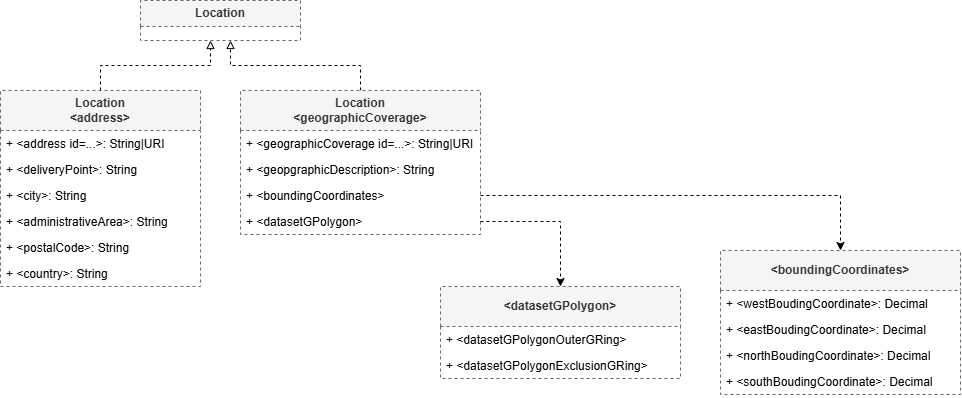

The diagram above was exported from draw.io. Its source (the exported page's mxGraphModel, read from the mxfile embedded in the PNG):
<mxGraphModel dx="2040" dy="652" grid="1" gridSize="10" guides="1" tooltips="1" connect="1" arrows="1" fold="1" page="1" pageScale="1" pageWidth="850" pageHeight="1100" math="0" shadow="0">
  <root>
    <mxCell id="0" />
    <mxCell id="1" parent="0" />
    <mxCell id="2" parent="1" style="swimlane;fontStyle=0;childLayout=stackLayout;horizontal=1;startSize=26;fillColor=#f5f5f5;horizontalStack=0;resizeParent=1;resizeParentMax=0;resizeLast=0;collapsible=1;marginBottom=0;whiteSpace=wrap;html=1;fontColor=#333333;strokeColor=#666666;dashed=1;" value="&lt;b&gt;Location&lt;/b&gt;" vertex="1">
      <mxGeometry height="40" width="160" x="-140" y="310" as="geometry" />
    </mxCell>
    <mxCell id="3" edge="1" parent="1" source="4" style="edgeStyle=orthogonalEdgeStyle;rounded=0;orthogonalLoop=1;jettySize=auto;html=1;dashed=1;endArrow=block;endFill=0;" target="2">
      <mxGeometry relative="1" as="geometry">
        <Array as="points">
          <mxPoint x="-180" y="375" />
          <mxPoint x="-70" y="375" />
        </Array>
      </mxGeometry>
    </mxCell>
    <mxCell id="4" parent="1" style="swimlane;fontStyle=0;childLayout=stackLayout;horizontal=1;startSize=40;fillColor=#f5f5f5;horizontalStack=0;resizeParent=1;resizeParentMax=0;resizeLast=0;collapsible=1;marginBottom=0;whiteSpace=wrap;html=1;fontColor=#333333;strokeColor=#666666;dashed=1;" value="&lt;div&gt;&lt;b&gt;Location&lt;/b&gt;&lt;/div&gt;&lt;div&gt;&lt;b&gt;&amp;lt;address&amp;gt;&lt;/b&gt;&lt;/div&gt;" vertex="1">
      <mxGeometry height="196" width="200" x="-280" y="400" as="geometry" />
    </mxCell>
    <mxCell id="5" parent="4" style="text;strokeColor=none;fillColor=none;align=left;verticalAlign=top;spacingLeft=4;spacingRight=4;overflow=hidden;rotatable=0;points=[[0,0.5],[1,0.5]];portConstraint=eastwest;whiteSpace=wrap;html=1;" value="+ &amp;lt;address id=...&amp;gt;: String|URI" vertex="1">
      <mxGeometry height="26" width="200" y="40" as="geometry" />
    </mxCell>
    <mxCell id="6" parent="4" style="text;strokeColor=none;fillColor=none;align=left;verticalAlign=top;spacingLeft=4;spacingRight=4;overflow=hidden;rotatable=0;points=[[0,0.5],[1,0.5]];portConstraint=eastwest;whiteSpace=wrap;html=1;" value="+ &amp;lt;deliveryPoint&amp;gt;: String" vertex="1">
      <mxGeometry height="26" width="200" y="66" as="geometry" />
    </mxCell>
    <mxCell id="7" parent="4" style="text;strokeColor=none;fillColor=none;align=left;verticalAlign=top;spacingLeft=4;spacingRight=4;overflow=hidden;rotatable=0;points=[[0,0.5],[1,0.5]];portConstraint=eastwest;whiteSpace=wrap;html=1;" value="+ &amp;lt;city&amp;gt;: String" vertex="1">
      <mxGeometry height="26" width="200" y="92" as="geometry" />
    </mxCell>
    <mxCell id="8" parent="4" style="text;strokeColor=none;fillColor=none;align=left;verticalAlign=top;spacingLeft=4;spacingRight=4;overflow=hidden;rotatable=0;points=[[0,0.5],[1,0.5]];portConstraint=eastwest;whiteSpace=wrap;html=1;" value="+ &amp;lt;administrativeArea&amp;gt;: String" vertex="1">
      <mxGeometry height="26" width="200" y="118" as="geometry" />
    </mxCell>
    <mxCell id="9" parent="4" style="text;strokeColor=none;fillColor=none;align=left;verticalAlign=top;spacingLeft=4;spacingRight=4;overflow=hidden;rotatable=0;points=[[0,0.5],[1,0.5]];portConstraint=eastwest;whiteSpace=wrap;html=1;" value="+ &amp;lt;postalCode&amp;gt;: String" vertex="1">
      <mxGeometry height="26" width="200" y="144" as="geometry" />
    </mxCell>
    <mxCell id="10" parent="4" style="text;strokeColor=none;fillColor=none;align=left;verticalAlign=top;spacingLeft=4;spacingRight=4;overflow=hidden;rotatable=0;points=[[0,0.5],[1,0.5]];portConstraint=eastwest;whiteSpace=wrap;html=1;" value="+ &amp;lt;country&amp;gt;: String" vertex="1">
      <mxGeometry height="26" width="200" y="170" as="geometry" />
    </mxCell>
    <mxCell id="11" edge="1" parent="1" source="12" style="edgeStyle=orthogonalEdgeStyle;rounded=0;orthogonalLoop=1;jettySize=auto;html=1;dashed=1;endArrow=block;endFill=0;" target="2">
      <mxGeometry relative="1" as="geometry">
        <Array as="points">
          <mxPoint x="80" y="375" />
          <mxPoint x="-50" y="375" />
        </Array>
      </mxGeometry>
    </mxCell>
    <mxCell id="12" parent="1" style="swimlane;fontStyle=0;childLayout=stackLayout;horizontal=1;startSize=40;fillColor=#f5f5f5;horizontalStack=0;resizeParent=1;resizeParentMax=0;resizeLast=0;collapsible=1;marginBottom=0;whiteSpace=wrap;html=1;fontColor=#333333;strokeColor=#666666;dashed=1;" value="&lt;div&gt;&lt;b&gt;Location&lt;/b&gt;&lt;/div&gt;&lt;div&gt;&lt;b&gt;&amp;lt;geographicCoverage&amp;gt;&lt;/b&gt;&lt;/div&gt;" vertex="1">
      <mxGeometry height="144" width="240" x="-40" y="400" as="geometry" />
    </mxCell>
    <mxCell id="13" parent="12" style="text;strokeColor=none;fillColor=none;align=left;verticalAlign=top;spacingLeft=4;spacingRight=4;overflow=hidden;rotatable=0;points=[[0,0.5],[1,0.5]];portConstraint=eastwest;whiteSpace=wrap;html=1;" value="+ &amp;lt;geographicCoverage id=...&amp;gt;: String|URI" vertex="1">
      <mxGeometry height="26" width="240" y="40" as="geometry" />
    </mxCell>
    <mxCell id="14" parent="12" style="text;strokeColor=none;fillColor=none;align=left;verticalAlign=top;spacingLeft=4;spacingRight=4;overflow=hidden;rotatable=0;points=[[0,0.5],[1,0.5]];portConstraint=eastwest;whiteSpace=wrap;html=1;" value="+ &amp;lt;geopgraphicDescription&amp;gt;: String" vertex="1">
      <mxGeometry height="26" width="240" y="66" as="geometry" />
    </mxCell>
    <mxCell id="15" parent="12" style="text;strokeColor=none;fillColor=none;align=left;verticalAlign=top;spacingLeft=4;spacingRight=4;overflow=hidden;rotatable=0;points=[[0,0.5],[1,0.5]];portConstraint=eastwest;whiteSpace=wrap;html=1;" value="+ &amp;lt;boundingCoordinates&amp;gt;" vertex="1">
      <mxGeometry height="26" width="240" y="92" as="geometry" />
    </mxCell>
    <mxCell id="16" parent="12" style="text;strokeColor=none;fillColor=none;align=left;verticalAlign=top;spacingLeft=4;spacingRight=4;overflow=hidden;rotatable=0;points=[[0,0.5],[1,0.5]];portConstraint=eastwest;whiteSpace=wrap;html=1;" value="+ &amp;lt;datasetGPolygon&amp;gt;" vertex="1">
      <mxGeometry height="26" width="240" y="118" as="geometry" />
    </mxCell>
    <mxCell id="17" parent="1" style="swimlane;fontStyle=0;childLayout=stackLayout;horizontal=1;startSize=40;fillColor=#f5f5f5;horizontalStack=0;resizeParent=1;resizeParentMax=0;resizeLast=0;collapsible=1;marginBottom=0;whiteSpace=wrap;html=1;fontColor=#333333;strokeColor=#666666;dashed=1;" value="&lt;div&gt;&lt;b&gt;&amp;lt;datasetGPolygon&amp;gt;&lt;/b&gt;&lt;/div&gt;" vertex="1">
      <mxGeometry height="92" width="240" x="160" y="596" as="geometry" />
    </mxCell>
    <mxCell id="18" parent="17" style="text;strokeColor=none;fillColor=none;align=left;verticalAlign=top;spacingLeft=4;spacingRight=4;overflow=hidden;rotatable=0;points=[[0,0.5],[1,0.5]];portConstraint=eastwest;whiteSpace=wrap;html=1;" value="+ &amp;lt;datasetGPolygonOuterGRing&amp;gt;" vertex="1">
      <mxGeometry height="26" width="240" y="40" as="geometry" />
    </mxCell>
    <mxCell id="19" parent="17" style="text;strokeColor=none;fillColor=none;align=left;verticalAlign=top;spacingLeft=4;spacingRight=4;overflow=hidden;rotatable=0;points=[[0,0.5],[1,0.5]];portConstraint=eastwest;whiteSpace=wrap;html=1;" value="+ &amp;lt;datasetGPolygonExclusionGRing&amp;gt;" vertex="1">
      <mxGeometry height="26" width="240" y="66" as="geometry" />
    </mxCell>
    <mxCell id="20" edge="1" parent="1" source="16" style="edgeStyle=orthogonalEdgeStyle;rounded=0;orthogonalLoop=1;jettySize=auto;html=1;dashed=1;" target="17">
      <mxGeometry relative="1" as="geometry" />
    </mxCell>
    <mxCell id="21" parent="1" style="swimlane;fontStyle=0;childLayout=stackLayout;horizontal=1;startSize=40;fillColor=#f5f5f5;horizontalStack=0;resizeParent=1;resizeParentMax=0;resizeLast=0;collapsible=1;marginBottom=0;whiteSpace=wrap;html=1;fontColor=#333333;strokeColor=#666666;dashed=1;" value="&lt;div&gt;&lt;b&gt;&amp;lt;boundingCoordinates&amp;gt;&lt;/b&gt;&lt;/div&gt;" vertex="1">
      <mxGeometry height="144" width="240" x="440" y="560" as="geometry" />
    </mxCell>
    <mxCell id="22" parent="21" style="text;strokeColor=none;fillColor=none;align=left;verticalAlign=top;spacingLeft=4;spacingRight=4;overflow=hidden;rotatable=0;points=[[0,0.5],[1,0.5]];portConstraint=eastwest;whiteSpace=wrap;html=1;" value="+ &amp;lt;westBoudingCoordinate&amp;gt;: Decimal" vertex="1">
      <mxGeometry height="26" width="240" y="40" as="geometry" />
    </mxCell>
    <mxCell id="23" parent="21" style="text;strokeColor=none;fillColor=none;align=left;verticalAlign=top;spacingLeft=4;spacingRight=4;overflow=hidden;rotatable=0;points=[[0,0.5],[1,0.5]];portConstraint=eastwest;whiteSpace=wrap;html=1;" value="+ &amp;lt;eastBoudingCoordinate&amp;gt;: Decimal" vertex="1">
      <mxGeometry height="26" width="240" y="66" as="geometry" />
    </mxCell>
    <mxCell id="24" parent="21" style="text;strokeColor=none;fillColor=none;align=left;verticalAlign=top;spacingLeft=4;spacingRight=4;overflow=hidden;rotatable=0;points=[[0,0.5],[1,0.5]];portConstraint=eastwest;whiteSpace=wrap;html=1;" value="+ &amp;lt;northBoudingCoordinate&amp;gt;: Decimal" vertex="1">
      <mxGeometry height="26" width="240" y="92" as="geometry" />
    </mxCell>
    <mxCell id="25" parent="21" style="text;strokeColor=none;fillColor=none;align=left;verticalAlign=top;spacingLeft=4;spacingRight=4;overflow=hidden;rotatable=0;points=[[0,0.5],[1,0.5]];portConstraint=eastwest;whiteSpace=wrap;html=1;" value="+ &amp;lt;southBoudingCoordinate&amp;gt;: Decimal" vertex="1">
      <mxGeometry height="26" width="240" y="118" as="geometry" />
    </mxCell>
    <mxCell id="26" edge="1" parent="1" source="15" style="edgeStyle=orthogonalEdgeStyle;rounded=0;orthogonalLoop=1;jettySize=auto;html=1;dashed=1;" target="21">
      <mxGeometry relative="1" as="geometry" />
    </mxCell>
  </root>
</mxGraphModel>